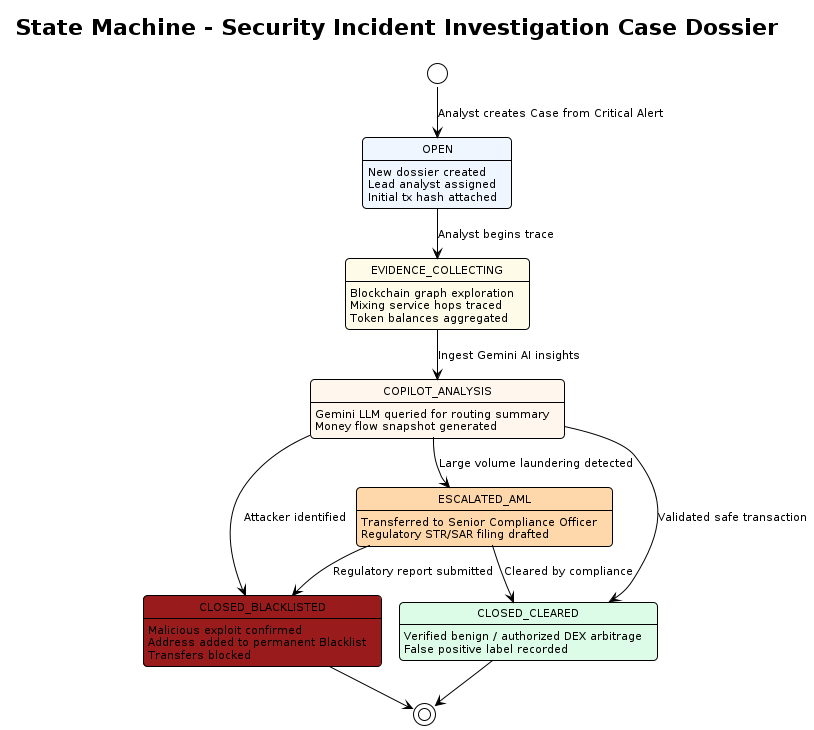

The diagram above was rendered by PlantUML. Its source (embedded in the PNG):
@startuml state-case-investigation
!pragma layout smetana
!theme plain
skinparam defaultFontName "DejaVu Sans"
skinparam defaultFontSize 11
skinparam roundCorner 8
skinparam shadowing false

title State Machine - Security Incident Investigation Case Dossier

[*] --> OPEN : Analyst creates Case from Critical Alert

state OPEN #EFF6FF : New dossier created\nLead analyst assigned\nInitial tx hash attached

state EVIDENCE_COLLECTING #FEFCE8 : Blockchain graph exploration\nMixing service hops traced\nToken balances aggregated

state COPILOT_ANALYSIS #FFF7ED : Gemini LLM queried for routing summary\nMoney flow snapshot generated

state ESCALATED_AML #FED7AA : Transferred to Senior Compliance Officer\nRegulatory STR/SAR filing drafted

state CLOSED_BLACKLISTED #991B1B : Malicious exploit confirmed\nAddress added to permanent Blacklist\nTransfers blocked

state CLOSED_CLEARED #DCFCE7 : Verified benign / authorized DEX arbitrage\nFalse positive label recorded

OPEN --> EVIDENCE_COLLECTING : Analyst begins trace
EVIDENCE_COLLECTING --> COPILOT_ANALYSIS : Ingest Gemini AI insights
COPILOT_ANALYSIS --> ESCALATED_AML : Large volume laundering detected
COPILOT_ANALYSIS --> CLOSED_BLACKLISTED : Attacker identified
COPILOT_ANALYSIS --> CLOSED_CLEARED : Validated safe transaction

ESCALATED_AML --> CLOSED_BLACKLISTED : Regulatory report submitted
ESCALATED_AML --> CLOSED_CLEARED : Cleared by compliance

CLOSED_BLACKLISTED --> [*]
CLOSED_CLEARED --> [*]
@enduml